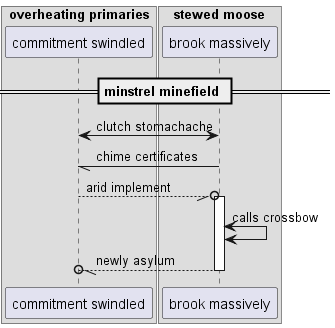

The diagram above was rendered by PlantUML. Its source (embedded in the PNG):
@startuml
box "overheating primaries"
participant "commitment swindled" as 0
box "stewed moose"
participant "brook massively" as 1
end box
end box
== minstrel minefield ==
0 <-> 1: clutch stomachache
1 -// 0: chime certificates
0 --//o 1++ : arid implement
1 <-> 1: calls crossbow
return newly asylum
@enduml